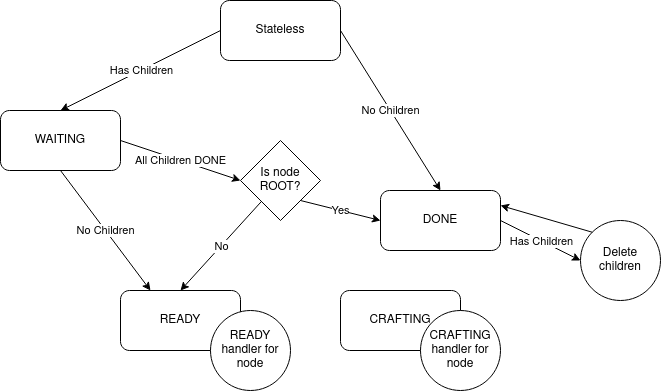

The diagram above was exported from draw.io. Its source (the exported page's mxGraphModel, read from the mxfile embedded in the PNG):
<mxGraphModel dx="1195" dy="610" grid="1" gridSize="10" guides="1" tooltips="1" connect="1" arrows="1" fold="1" page="1" pageScale="1" pageWidth="850" pageHeight="1100" math="0" shadow="0">
  <root>
    <mxCell id="0" />
    <mxCell id="1" parent="0" />
    <mxCell id="_lHwIuURW9pwa-ID_vln-2" value="Stateless" style="rounded=1;whiteSpace=wrap;html=1;" parent="1" vertex="1">
      <mxGeometry x="340" y="80" width="120" height="60" as="geometry" />
    </mxCell>
    <mxCell id="_lHwIuURW9pwa-ID_vln-3" value="&lt;div&gt;WAITING&lt;/div&gt;" style="rounded=1;whiteSpace=wrap;html=1;" parent="1" vertex="1">
      <mxGeometry x="120" y="190" width="120" height="60" as="geometry" />
    </mxCell>
    <mxCell id="_lHwIuURW9pwa-ID_vln-4" value="&lt;div&gt;DONE&lt;/div&gt;" style="rounded=1;whiteSpace=wrap;html=1;" parent="1" vertex="1">
      <mxGeometry x="500" y="270" width="120" height="60" as="geometry" />
    </mxCell>
    <mxCell id="_lHwIuURW9pwa-ID_vln-5" value="" style="endArrow=classic;html=1;rounded=0;exitX=1;exitY=0.5;exitDx=0;exitDy=0;entryX=0.5;entryY=0;entryDx=0;entryDy=0;" parent="1" source="_lHwIuURW9pwa-ID_vln-2" target="_lHwIuURW9pwa-ID_vln-4" edge="1">
      <mxGeometry relative="1" as="geometry">
        <mxPoint x="340" y="280" as="sourcePoint" />
        <mxPoint x="440" y="280" as="targetPoint" />
      </mxGeometry>
    </mxCell>
    <mxCell id="_lHwIuURW9pwa-ID_vln-6" value="No Children" style="edgeLabel;resizable=0;html=1;align=center;verticalAlign=middle;" parent="_lHwIuURW9pwa-ID_vln-5" connectable="0" vertex="1">
      <mxGeometry relative="1" as="geometry" />
    </mxCell>
    <mxCell id="_lHwIuURW9pwa-ID_vln-7" value="" style="endArrow=classic;html=1;rounded=0;exitX=0;exitY=0.5;exitDx=0;exitDy=0;entryX=0.5;entryY=0;entryDx=0;entryDy=0;" parent="1" source="_lHwIuURW9pwa-ID_vln-2" target="_lHwIuURW9pwa-ID_vln-3" edge="1">
      <mxGeometry relative="1" as="geometry">
        <mxPoint x="320" y="130" as="sourcePoint" />
        <mxPoint x="440" y="280" as="targetPoint" />
      </mxGeometry>
    </mxCell>
    <mxCell id="_lHwIuURW9pwa-ID_vln-8" value="Has Children" style="edgeLabel;resizable=0;html=1;align=center;verticalAlign=middle;" parent="_lHwIuURW9pwa-ID_vln-7" connectable="0" vertex="1">
      <mxGeometry relative="1" as="geometry" />
    </mxCell>
    <mxCell id="_lHwIuURW9pwa-ID_vln-9" value="READY" style="rounded=1;whiteSpace=wrap;html=1;" parent="1" vertex="1">
      <mxGeometry x="240" y="370" width="120" height="60" as="geometry" />
    </mxCell>
    <mxCell id="_lHwIuURW9pwa-ID_vln-10" value="" style="endArrow=classic;html=1;rounded=0;exitX=0.5;exitY=1;exitDx=0;exitDy=0;entryX=0.25;entryY=0;entryDx=0;entryDy=0;" parent="1" source="_lHwIuURW9pwa-ID_vln-3" target="_lHwIuURW9pwa-ID_vln-9" edge="1">
      <mxGeometry relative="1" as="geometry">
        <mxPoint x="330" y="320" as="sourcePoint" />
        <mxPoint x="430" y="320" as="targetPoint" />
      </mxGeometry>
    </mxCell>
    <mxCell id="_lHwIuURW9pwa-ID_vln-11" value="No Children" style="edgeLabel;resizable=0;html=1;align=center;verticalAlign=middle;" parent="_lHwIuURW9pwa-ID_vln-10" connectable="0" vertex="1">
      <mxGeometry relative="1" as="geometry" />
    </mxCell>
    <mxCell id="_lHwIuURW9pwa-ID_vln-13" value="" style="endArrow=classic;html=1;rounded=0;exitX=1;exitY=0.5;exitDx=0;exitDy=0;entryX=0;entryY=0.5;entryDx=0;entryDy=0;" parent="1" source="_lHwIuURW9pwa-ID_vln-3" target="_lHwIuURW9pwa-ID_vln-26" edge="1">
      <mxGeometry relative="1" as="geometry">
        <mxPoint x="330" y="320" as="sourcePoint" />
        <mxPoint x="350" y="320" as="targetPoint" />
      </mxGeometry>
    </mxCell>
    <mxCell id="_lHwIuURW9pwa-ID_vln-14" value="All Children DONE" style="edgeLabel;resizable=0;html=1;align=center;verticalAlign=middle;" parent="_lHwIuURW9pwa-ID_vln-13" connectable="0" vertex="1">
      <mxGeometry relative="1" as="geometry" />
    </mxCell>
    <mxCell id="_lHwIuURW9pwa-ID_vln-17" value="READY handler for node" style="ellipse;whiteSpace=wrap;html=1;aspect=fixed;" parent="1" vertex="1">
      <mxGeometry x="330" y="390" width="80" height="80" as="geometry" />
    </mxCell>
    <mxCell id="_lHwIuURW9pwa-ID_vln-20" value="CRAFTING" style="rounded=1;whiteSpace=wrap;html=1;" parent="1" vertex="1">
      <mxGeometry x="460" y="370" width="120" height="60" as="geometry" />
    </mxCell>
    <mxCell id="_lHwIuURW9pwa-ID_vln-22" value="CRAFTING handler for node" style="ellipse;whiteSpace=wrap;html=1;aspect=fixed;" parent="1" vertex="1">
      <mxGeometry x="540" y="390" width="80" height="80" as="geometry" />
    </mxCell>
    <mxCell id="_lHwIuURW9pwa-ID_vln-26" value="Is node ROOT?" style="rhombus;whiteSpace=wrap;html=1;" parent="1" vertex="1">
      <mxGeometry x="360" y="220" width="80" height="80" as="geometry" />
    </mxCell>
    <mxCell id="_lHwIuURW9pwa-ID_vln-27" value="" style="endArrow=classic;html=1;rounded=0;entryX=0;entryY=0.5;entryDx=0;entryDy=0;exitX=1;exitY=1;exitDx=0;exitDy=0;" parent="1" source="_lHwIuURW9pwa-ID_vln-26" target="_lHwIuURW9pwa-ID_vln-4" edge="1">
      <mxGeometry relative="1" as="geometry">
        <mxPoint x="370" y="310" as="sourcePoint" />
        <mxPoint x="470" y="310" as="targetPoint" />
      </mxGeometry>
    </mxCell>
    <mxCell id="_lHwIuURW9pwa-ID_vln-28" value="&lt;div&gt;Yes&lt;/div&gt;" style="edgeLabel;resizable=0;html=1;align=center;verticalAlign=middle;" parent="_lHwIuURW9pwa-ID_vln-27" connectable="0" vertex="1">
      <mxGeometry relative="1" as="geometry" />
    </mxCell>
    <mxCell id="_lHwIuURW9pwa-ID_vln-29" value="" style="endArrow=classic;html=1;rounded=0;entryX=0.5;entryY=0;entryDx=0;entryDy=0;" parent="1" source="_lHwIuURW9pwa-ID_vln-26" target="_lHwIuURW9pwa-ID_vln-9" edge="1">
      <mxGeometry relative="1" as="geometry">
        <mxPoint x="400" y="300" as="sourcePoint" />
        <mxPoint x="470" y="310" as="targetPoint" />
      </mxGeometry>
    </mxCell>
    <mxCell id="_lHwIuURW9pwa-ID_vln-30" value="&lt;div&gt;No&lt;/div&gt;" style="edgeLabel;resizable=0;html=1;align=center;verticalAlign=middle;" parent="_lHwIuURW9pwa-ID_vln-29" connectable="0" vertex="1">
      <mxGeometry relative="1" as="geometry" />
    </mxCell>
    <mxCell id="ynqCz9s5PP60Bvv2n9Qs-1" value="" style="endArrow=classic;html=1;rounded=0;entryX=0;entryY=0.5;entryDx=0;entryDy=0;" edge="1" parent="1" target="ynqCz9s5PP60Bvv2n9Qs-3">
      <mxGeometry relative="1" as="geometry">
        <mxPoint x="620" y="300" as="sourcePoint" />
        <mxPoint x="700" y="330" as="targetPoint" />
      </mxGeometry>
    </mxCell>
    <mxCell id="ynqCz9s5PP60Bvv2n9Qs-2" value="Has Children" style="edgeLabel;resizable=0;html=1;align=center;verticalAlign=middle;" connectable="0" vertex="1" parent="ynqCz9s5PP60Bvv2n9Qs-1">
      <mxGeometry relative="1" as="geometry" />
    </mxCell>
    <mxCell id="ynqCz9s5PP60Bvv2n9Qs-3" value="Delete children" style="ellipse;whiteSpace=wrap;html=1;aspect=fixed;" vertex="1" parent="1">
      <mxGeometry x="700" y="300" width="80" height="80" as="geometry" />
    </mxCell>
    <mxCell id="ynqCz9s5PP60Bvv2n9Qs-10" value="" style="endArrow=classic;html=1;rounded=0;exitX=0;exitY=0;exitDx=0;exitDy=0;entryX=1;entryY=0.25;entryDx=0;entryDy=0;" edge="1" parent="1" source="ynqCz9s5PP60Bvv2n9Qs-3" target="_lHwIuURW9pwa-ID_vln-4">
      <mxGeometry width="50" height="50" relative="1" as="geometry">
        <mxPoint x="580" y="360" as="sourcePoint" />
        <mxPoint x="630" y="310" as="targetPoint" />
      </mxGeometry>
    </mxCell>
  </root>
</mxGraphModel>